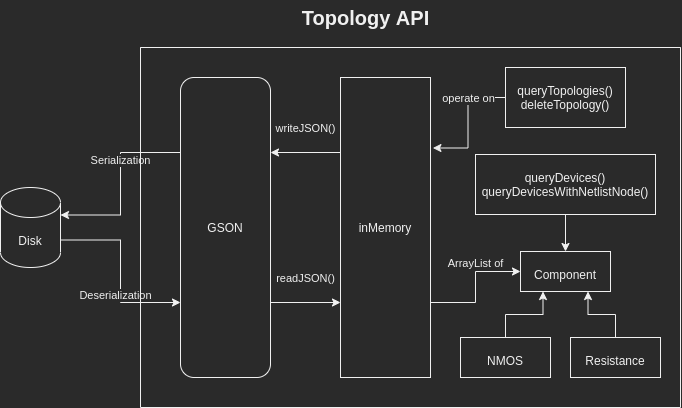

The diagram above was exported from draw.io. Its source (the exported page's mxGraphModel, read from the mxfile embedded in the PNG):
<mxGraphModel dx="865" dy="497" grid="1" gridSize="10" guides="1" tooltips="1" connect="1" arrows="1" fold="1" page="1" pageScale="1" pageWidth="850" pageHeight="1100" math="0" shadow="0">
  <root>
    <mxCell id="0" />
    <mxCell id="1" parent="0" />
    <mxCell id="Tz1dY77QOIE7dLluyioC-1" value="Disk&lt;br&gt;" style="shape=cylinder3;whiteSpace=wrap;html=1;boundedLbl=1;backgroundOutline=1;size=15;direction=east;" parent="1" vertex="1">
      <mxGeometry x="120" y="200" width="60" height="80" as="geometry" />
    </mxCell>
    <mxCell id="ZGSXJ2RW-YBsykIuzdhp-2" value="" style="endArrow=classic;html=1;rounded=0;edgeStyle=orthogonalEdgeStyle;exitX=0;exitY=0.25;exitDx=0;exitDy=0;entryX=1;entryY=0;entryDx=0;entryDy=27.5;entryPerimeter=0;" parent="1" source="ZGSXJ2RW-YBsykIuzdhp-9" target="Tz1dY77QOIE7dLluyioC-1" edge="1">
      <mxGeometry relative="1" as="geometry">
        <mxPoint x="290" y="290" as="sourcePoint" />
        <mxPoint x="430" y="250" as="targetPoint" />
      </mxGeometry>
    </mxCell>
    <mxCell id="ZGSXJ2RW-YBsykIuzdhp-3" value="Serialization" style="edgeLabel;resizable=0;html=1;align=center;verticalAlign=middle;" parent="ZGSXJ2RW-YBsykIuzdhp-2" connectable="0" vertex="1">
      <mxGeometry relative="1" as="geometry">
        <mxPoint y="-24" as="offset" />
      </mxGeometry>
    </mxCell>
    <mxCell id="ZGSXJ2RW-YBsykIuzdhp-4" value="" style="endArrow=classic;html=1;rounded=0;edgeStyle=orthogonalEdgeStyle;exitX=1;exitY=0;exitDx=0;exitDy=52.5;entryX=0;entryY=0.75;entryDx=0;entryDy=0;exitPerimeter=0;" parent="1" source="Tz1dY77QOIE7dLluyioC-1" target="ZGSXJ2RW-YBsykIuzdhp-9" edge="1">
      <mxGeometry relative="1" as="geometry">
        <mxPoint x="280" y="332" as="sourcePoint" />
        <mxPoint x="290" y="330" as="targetPoint" />
      </mxGeometry>
    </mxCell>
    <mxCell id="ZGSXJ2RW-YBsykIuzdhp-5" value="Deserialization" style="edgeLabel;resizable=0;html=1;align=center;verticalAlign=middle;" parent="ZGSXJ2RW-YBsykIuzdhp-4" connectable="0" vertex="1">
      <mxGeometry relative="1" as="geometry">
        <mxPoint x="-5" y="23" as="offset" />
      </mxGeometry>
    </mxCell>
    <mxCell id="ZGSXJ2RW-YBsykIuzdhp-6" value="" style="swimlane;startSize=0;" parent="1" vertex="1">
      <mxGeometry x="260" y="60" width="540" height="360" as="geometry" />
    </mxCell>
    <mxCell id="ZGSXJ2RW-YBsykIuzdhp-9" value="GSON&lt;br&gt;" style="rounded=1;whiteSpace=wrap;html=1;glass=0;" parent="ZGSXJ2RW-YBsykIuzdhp-6" vertex="1">
      <mxGeometry x="40" y="30" width="90" height="300" as="geometry" />
    </mxCell>
    <mxCell id="ZGSXJ2RW-YBsykIuzdhp-10" value="inMemory" style="rounded=0;whiteSpace=wrap;html=1;" parent="ZGSXJ2RW-YBsykIuzdhp-6" vertex="1">
      <mxGeometry x="200" y="30" width="90" height="300" as="geometry" />
    </mxCell>
    <mxCell id="ZGSXJ2RW-YBsykIuzdhp-11" value="" style="endArrow=classic;html=1;rounded=0;edgeStyle=orthogonalEdgeStyle;exitX=0;exitY=0.25;exitDx=0;exitDy=0;entryX=1;entryY=0.25;entryDx=0;entryDy=0;" parent="ZGSXJ2RW-YBsykIuzdhp-6" source="ZGSXJ2RW-YBsykIuzdhp-10" target="ZGSXJ2RW-YBsykIuzdhp-9" edge="1">
      <mxGeometry relative="1" as="geometry">
        <mxPoint x="225" y="115" as="sourcePoint" />
        <mxPoint x="105" y="177.5" as="targetPoint" />
      </mxGeometry>
    </mxCell>
    <mxCell id="ZGSXJ2RW-YBsykIuzdhp-12" value="writeJSON()" style="edgeLabel;resizable=0;html=1;align=center;verticalAlign=middle;" parent="ZGSXJ2RW-YBsykIuzdhp-11" connectable="0" vertex="1">
      <mxGeometry relative="1" as="geometry">
        <mxPoint y="-24" as="offset" />
      </mxGeometry>
    </mxCell>
    <mxCell id="ZGSXJ2RW-YBsykIuzdhp-13" value="" style="endArrow=classic;html=1;rounded=0;edgeStyle=orthogonalEdgeStyle;exitX=1;exitY=0.75;exitDx=0;exitDy=0;entryX=0;entryY=0.75;entryDx=0;entryDy=0;" parent="ZGSXJ2RW-YBsykIuzdhp-6" source="ZGSXJ2RW-YBsykIuzdhp-9" target="ZGSXJ2RW-YBsykIuzdhp-10" edge="1">
      <mxGeometry relative="1" as="geometry">
        <mxPoint x="200" y="210" as="sourcePoint" />
        <mxPoint x="130" y="210" as="targetPoint" />
      </mxGeometry>
    </mxCell>
    <mxCell id="ZGSXJ2RW-YBsykIuzdhp-14" value="readJSON()" style="edgeLabel;resizable=0;html=1;align=center;verticalAlign=middle;" parent="ZGSXJ2RW-YBsykIuzdhp-13" connectable="0" vertex="1">
      <mxGeometry relative="1" as="geometry">
        <mxPoint y="-24" as="offset" />
      </mxGeometry>
    </mxCell>
    <mxCell id="ZGSXJ2RW-YBsykIuzdhp-15" value="&lt;font style=&quot;font-size: 12px&quot;&gt;Component&lt;/font&gt;" style="rounded=0;whiteSpace=wrap;html=1;fontSize=20;strokeWidth=1;" parent="ZGSXJ2RW-YBsykIuzdhp-6" vertex="1">
      <mxGeometry x="380" y="204" width="90" height="40" as="geometry" />
    </mxCell>
    <mxCell id="qZ2xx1WbJT2sqIircx7q-6" style="edgeStyle=orthogonalEdgeStyle;rounded=0;orthogonalLoop=1;jettySize=auto;html=1;exitX=0.5;exitY=0;exitDx=0;exitDy=0;entryX=0.25;entryY=1;entryDx=0;entryDy=0;fontSize=12;" edge="1" parent="ZGSXJ2RW-YBsykIuzdhp-6" source="ZGSXJ2RW-YBsykIuzdhp-17" target="ZGSXJ2RW-YBsykIuzdhp-15">
      <mxGeometry relative="1" as="geometry" />
    </mxCell>
    <mxCell id="ZGSXJ2RW-YBsykIuzdhp-17" value="&lt;font style=&quot;font-size: 12px&quot;&gt;NMOS&lt;/font&gt;" style="rounded=0;whiteSpace=wrap;html=1;fontSize=20;strokeWidth=1;" parent="ZGSXJ2RW-YBsykIuzdhp-6" vertex="1">
      <mxGeometry x="320" y="290" width="90" height="40" as="geometry" />
    </mxCell>
    <mxCell id="qZ2xx1WbJT2sqIircx7q-5" style="edgeStyle=orthogonalEdgeStyle;rounded=0;orthogonalLoop=1;jettySize=auto;html=1;exitX=0.5;exitY=0;exitDx=0;exitDy=0;entryX=0.75;entryY=1;entryDx=0;entryDy=0;fontSize=12;" edge="1" parent="ZGSXJ2RW-YBsykIuzdhp-6" source="ZGSXJ2RW-YBsykIuzdhp-18" target="ZGSXJ2RW-YBsykIuzdhp-15">
      <mxGeometry relative="1" as="geometry" />
    </mxCell>
    <mxCell id="ZGSXJ2RW-YBsykIuzdhp-18" value="&lt;font style=&quot;font-size: 12px&quot;&gt;Resistance&lt;br&gt;&lt;/font&gt;" style="rounded=0;whiteSpace=wrap;html=1;fontSize=20;strokeWidth=1;" parent="ZGSXJ2RW-YBsykIuzdhp-6" vertex="1">
      <mxGeometry x="430" y="290" width="90" height="40" as="geometry" />
    </mxCell>
    <mxCell id="qZ2xx1WbJT2sqIircx7q-1" value="" style="endArrow=classic;html=1;rounded=0;edgeStyle=orthogonalEdgeStyle;exitX=1;exitY=0.75;exitDx=0;exitDy=0;entryX=0;entryY=0.5;entryDx=0;entryDy=0;" edge="1" parent="ZGSXJ2RW-YBsykIuzdhp-6" source="ZGSXJ2RW-YBsykIuzdhp-10" target="ZGSXJ2RW-YBsykIuzdhp-15">
      <mxGeometry relative="1" as="geometry">
        <mxPoint x="320" y="100" as="sourcePoint" />
        <mxPoint x="390" y="100" as="targetPoint" />
      </mxGeometry>
    </mxCell>
    <mxCell id="qZ2xx1WbJT2sqIircx7q-2" value="ArrayList of" style="edgeLabel;resizable=0;html=1;align=center;verticalAlign=middle;" connectable="0" vertex="1" parent="qZ2xx1WbJT2sqIircx7q-1">
      <mxGeometry relative="1" as="geometry">
        <mxPoint y="-24" as="offset" />
      </mxGeometry>
    </mxCell>
    <mxCell id="qZ2xx1WbJT2sqIircx7q-7" value="queryTopologies()&lt;br&gt;deleteTopology()" style="rounded=0;whiteSpace=wrap;html=1;fontSize=12;strokeWidth=1;" vertex="1" parent="ZGSXJ2RW-YBsykIuzdhp-6">
      <mxGeometry x="365" y="20" width="120" height="60" as="geometry" />
    </mxCell>
    <mxCell id="qZ2xx1WbJT2sqIircx7q-8" value="" style="endArrow=classic;html=1;rounded=0;edgeStyle=orthogonalEdgeStyle;exitX=0;exitY=0.5;exitDx=0;exitDy=0;entryX=1.027;entryY=0.235;entryDx=0;entryDy=0;entryPerimeter=0;" edge="1" parent="ZGSXJ2RW-YBsykIuzdhp-6" source="qZ2xx1WbJT2sqIircx7q-7" target="ZGSXJ2RW-YBsykIuzdhp-10">
      <mxGeometry relative="1" as="geometry">
        <mxPoint x="470" y="175" as="sourcePoint" />
        <mxPoint x="400" y="175" as="targetPoint" />
      </mxGeometry>
    </mxCell>
    <mxCell id="qZ2xx1WbJT2sqIircx7q-9" value="operate on" style="edgeLabel;resizable=0;html=1;align=center;verticalAlign=middle;" connectable="0" vertex="1" parent="qZ2xx1WbJT2sqIircx7q-8">
      <mxGeometry relative="1" as="geometry">
        <mxPoint y="-24" as="offset" />
      </mxGeometry>
    </mxCell>
    <mxCell id="qZ2xx1WbJT2sqIircx7q-11" style="edgeStyle=orthogonalEdgeStyle;rounded=0;orthogonalLoop=1;jettySize=auto;html=1;entryX=0.5;entryY=0;entryDx=0;entryDy=0;fontSize=12;exitX=0.5;exitY=1;exitDx=0;exitDy=0;" edge="1" parent="ZGSXJ2RW-YBsykIuzdhp-6" source="qZ2xx1WbJT2sqIircx7q-10" target="ZGSXJ2RW-YBsykIuzdhp-15">
      <mxGeometry relative="1" as="geometry" />
    </mxCell>
    <mxCell id="qZ2xx1WbJT2sqIircx7q-10" value="queryDevices()&lt;br&gt;queryDevicesWithNetlistNode()" style="rounded=0;whiteSpace=wrap;html=1;fontSize=12;strokeWidth=1;sketch=0;shadow=0;" vertex="1" parent="ZGSXJ2RW-YBsykIuzdhp-6">
      <mxGeometry x="335" y="107" width="180" height="60" as="geometry" />
    </mxCell>
    <mxCell id="ZGSXJ2RW-YBsykIuzdhp-7" value="Topology API" style="text;html=1;align=center;verticalAlign=middle;resizable=0;points=[];autosize=1;strokeColor=none;fillColor=none;strokeWidth=4;fontSize=20;fontStyle=1" parent="1" vertex="1">
      <mxGeometry x="415" y="15" width="140" height="30" as="geometry" />
    </mxCell>
  </root>
</mxGraphModel>